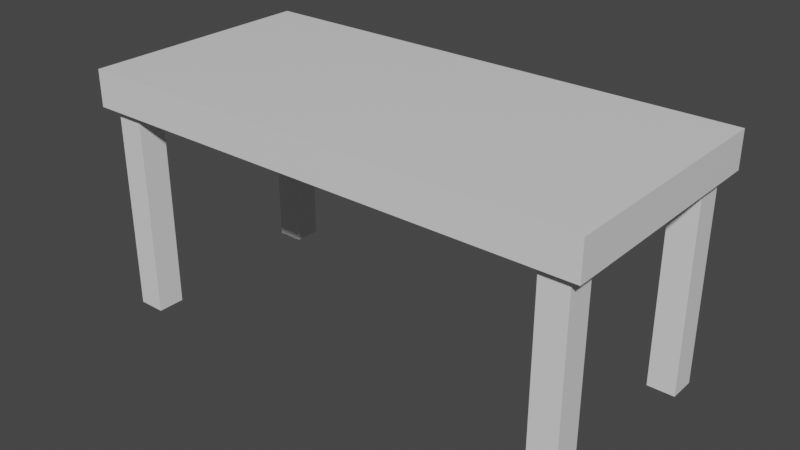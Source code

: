 # Source: Table.blend  (saved by Blender 2.80.75; exported with 4.5.12 LTS)
import bpy
from mathutils import Matrix  # noqa: F401  (used for matrix-valued properties, if any)

bpy.ops.wm.read_factory_settings(use_empty=True)
scene = bpy.context.scene
scene.name = 'Scene'

# ---- collections
col_collection = bpy.data.collections.new('Collection'); scene.collection.children.link(col_collection)

# ---- materials (node trees are filled in below, after node groups)
mat_table_main = bpy.data.materials.new('Table_Main')
mat_table_main.alpha_threshold = 0.0
mat_table_main.use_transparent_shadow = False
mat_table_main.line_color = (0.0, 0.0, 0.0, 1.0)

# ---- material node trees
mat_table_main.use_nodes = True; mat_table_main.node_tree.nodes.clear()
_N = mat_table_main.node_tree.nodes; _L = mat_table_main.node_tree.links
n0 = _N.new('ShaderNodeOutputMaterial'); n0.name = 'Material Output'; n0.location = (300, 300)
n1 = _N.new('ShaderNodeBsdfPrincipled'); n1.name = 'Principled BSDF'; n1.location = (10, 300)
n1.distribution = 'GGX'
n1.subsurface_method = 'BURLEY'
n1.inputs[2].default_value = 0.4
n1.inputs[3].default_value = 1.45
n1.inputs[27].default_value = (0.0, 0.0, 0.0, 1.0)
n1.inputs[28].default_value = 1.0
_L.new(n1.outputs[0], n0.inputs[0])
n0.is_active_output = True

# ---- world
world_world = bpy.data.worlds.new('World'); scene.world = world_world
world_world.use_nodes = True; world_world.node_tree.nodes.clear()
_N = world_world.node_tree.nodes; _L = world_world.node_tree.links
n0 = _N.new('ShaderNodeOutputWorld'); n0.name = 'World Output'; n0.location = (300, 300)
n1 = _N.new('ShaderNodeBackground'); n1.name = 'Background'; n1.location = (10, 300)
n1.inputs[0].default_value = (0.05088, 0.05088, 0.05088, 1.0)
_L.new(n1.outputs[0], n0.inputs[0])
n0.is_active_output = True
world_world.color = (0.05088, 0.05088, 0.05088)
world_world.use_sun_shadow = False
world_world.sun_shadow_jitter_overblur = 0.0

# ---- meshes
me_cube = bpy.data.meshes.new('Cube')
me_cube.from_pydata([(2.118, -1.0, 2.04), (2.118, -1.0, 1.737), (0.0, -1.0, 2.04), (0.0, -1.0, 1.737), (2.118, 0.0, 2.04), (2.118, 0.0, 1.737), (0.0, 0.0, 1.737), (0.0, 0.0, 2.04), (1.791, -0.9241, 0.007791), (1.791, -0.9241, 1.873), (1.791, -0.6972, 0.007791), (1.791, -0.6972, 1.873), (2.018, -0.9241, 0.007791), (2.018, -0.9241, 1.873), (2.018, -0.6972, 0.007791), (2.018, -0.6972, 1.873)], [], [(6, 5, 1, 3), (5, 4, 0, 1), (1, 0, 2, 3), (4, 7, 2, 0), (8, 9, 11, 10), (10, 11, 15, 14), (14, 15, 13, 12), (12, 13, 9, 8), (10, 14, 12, 8), (15, 11, 9, 13)])
_uv = me_cube.uv_layers.new(name='UVMap')
_uv.uv.foreach_set('vector', [0.5, 0.875, 0.625, 0.875, 0.625, 1.0, 0.5, 1.0, 0.125, 0.625, 0.375, 0.625, 0.375, 0.75, 0.125, 0.75, 0.375, 0.25, 0.625, 0.25, 0.625, 0.375, 0.375, 0.375, 0.375, 0.125, 0.5, 0.125, 0.5, 0.25, 0.375, 0.25, 0.375, 0.0, 0.625, 0.0, 0.625, 0.25, 0.375, 0.25, 0.375, 0.25, 0.625, 0.25, 0.625, 0.5, 0.375, 0.5, 0.375, 0.5, 0.625, 0.5, 0.625, 0.75, 0.375, 0.75, 0.375, 0.75, 0.625, 0.75, 0.625, 1.0, 0.375, 1.0, 0.125, 0.5, 0.375, 0.5, 0.375, 0.75, 0.125, 0.75, 0.625, 0.5, 0.875, 0.5, 0.875, 0.75, 0.625, 0.75])
me_cube.materials.append(mat_table_main)
me_cube.use_remesh_preserve_volume = False
me_cube.use_remesh_preserve_attributes = False
me_cube.use_mirror_vertex_groups = False
me_cube.update()

# ---- objects
ob_cube = bpy.data.objects.new('Cube', me_cube)

# ---- transforms, parenting, visibility, modifiers, constraints
ob_cube.location = (0.0, 0.0, 0.0)
ob_cube.lock_rotations_4d = False
ob_cube.empty_display_type = 'ARROWS'
ob_cube.lineart.crease_threshold = 0.0
_m = ob_cube.modifiers.new('Mirror', 'MIRROR')
_m.use_axis = (True, True, False)
_m.use_clip = True

# ---- collection membership
col_collection.objects.link(ob_cube)

# ---- scene / render settings (as saved in the file)
scene.frame_start = 1; scene.frame_end = 250; scene.frame_set(1)
scene.render.engine = 'BLENDER_EEVEE_NEXT'
scene.cycles.use_denoising = False
scene.cycles.samples = 128
scene.cycles.sampling_pattern = 'TABULATED_SOBOL'
scene.cycles.use_adaptive_sampling = False
scene.cycles.use_light_tree = False
scene.view_settings.view_transform = 'Filmic'
bpy.context.view_layer.update()

# ---- added for rendering (the .blend has no active camera and no usable light): camera, sun
cam_auto = bpy.data.cameras.new('AutoCamera')
cam_auto.lens = 50.0
cam_auto.sensor_width = 36.0
cam_auto.clip_end = 1000.0
ob_auto_camera = bpy.data.objects.new('AutoCamera', cam_auto)
scene.collection.objects.link(ob_auto_camera)
ob_auto_camera.location = (4.72439, -5.66927, 4.80356)
ob_auto_camera.rotation_euler = (1.09748, -7.21219e-08, 0.694738)
scene.camera = ob_auto_camera
light_auto_sun = bpy.data.lights.new('AutoSun', 'SUN')
light_auto_sun.energy = 3.0
light_auto_sun.angle = 0.0523599
ob_auto_sun = bpy.data.objects.new('AutoSun', light_auto_sun)
scene.collection.objects.link(ob_auto_sun)
ob_auto_sun.rotation_euler = (0.872665, 0.174533, 0.523599)
bpy.context.view_layer.update()
